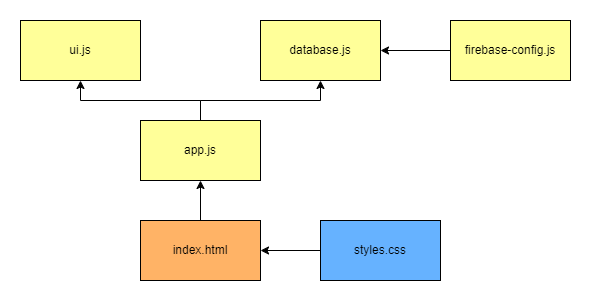

The diagram above was exported from draw.io. Its source (the exported page's mxGraphModel, read from the mxfile embedded in the PNG):
<mxGraphModel dx="1276" dy="606" grid="1" gridSize="10" guides="1" tooltips="1" connect="1" arrows="1" fold="1" page="1" pageScale="1" pageWidth="850" pageHeight="1100" math="0" shadow="0">
  <root>
    <mxCell id="0" />
    <mxCell id="1" parent="0" />
    <mxCell id="Gi3dqTDcH6zTK1p_imEY-3" style="edgeStyle=orthogonalEdgeStyle;rounded=0;orthogonalLoop=1;jettySize=auto;html=1;exitX=0.5;exitY=0;exitDx=0;exitDy=0;entryX=0.5;entryY=1;entryDx=0;entryDy=0;" edge="1" parent="1" source="Gi3dqTDcH6zTK1p_imEY-1" target="Gi3dqTDcH6zTK1p_imEY-2">
      <mxGeometry relative="1" as="geometry" />
    </mxCell>
    <mxCell id="Gi3dqTDcH6zTK1p_imEY-1" value="index.html" style="rounded=0;whiteSpace=wrap;html=1;fillColor=#FFB366;" vertex="1" parent="1">
      <mxGeometry x="330" y="380" width="120" height="60" as="geometry" />
    </mxCell>
    <mxCell id="Gi3dqTDcH6zTK1p_imEY-9" style="edgeStyle=orthogonalEdgeStyle;rounded=0;orthogonalLoop=1;jettySize=auto;html=1;exitX=0.5;exitY=0;exitDx=0;exitDy=0;entryX=0.5;entryY=1;entryDx=0;entryDy=0;" edge="1" parent="1" source="Gi3dqTDcH6zTK1p_imEY-2" target="Gi3dqTDcH6zTK1p_imEY-6">
      <mxGeometry relative="1" as="geometry" />
    </mxCell>
    <mxCell id="Gi3dqTDcH6zTK1p_imEY-10" style="edgeStyle=orthogonalEdgeStyle;rounded=0;orthogonalLoop=1;jettySize=auto;html=1;exitX=0.5;exitY=0;exitDx=0;exitDy=0;entryX=0.5;entryY=1;entryDx=0;entryDy=0;" edge="1" parent="1" source="Gi3dqTDcH6zTK1p_imEY-2" target="Gi3dqTDcH6zTK1p_imEY-7">
      <mxGeometry relative="1" as="geometry" />
    </mxCell>
    <mxCell id="Gi3dqTDcH6zTK1p_imEY-2" value="app.js" style="rounded=0;whiteSpace=wrap;html=1;fillColor=#FFFF99;" vertex="1" parent="1">
      <mxGeometry x="330" y="280" width="120" height="60" as="geometry" />
    </mxCell>
    <mxCell id="Gi3dqTDcH6zTK1p_imEY-5" style="edgeStyle=orthogonalEdgeStyle;rounded=0;orthogonalLoop=1;jettySize=auto;html=1;exitX=0;exitY=0.5;exitDx=0;exitDy=0;entryX=1;entryY=0.5;entryDx=0;entryDy=0;" edge="1" parent="1" source="Gi3dqTDcH6zTK1p_imEY-4" target="Gi3dqTDcH6zTK1p_imEY-1">
      <mxGeometry relative="1" as="geometry" />
    </mxCell>
    <mxCell id="Gi3dqTDcH6zTK1p_imEY-4" value="styles.css" style="rounded=0;whiteSpace=wrap;html=1;fillColor=#66B2FF;" vertex="1" parent="1">
      <mxGeometry x="510" y="380" width="120" height="60" as="geometry" />
    </mxCell>
    <mxCell id="Gi3dqTDcH6zTK1p_imEY-6" value="database.js" style="rounded=0;whiteSpace=wrap;html=1;fillColor=#FFFF99;" vertex="1" parent="1">
      <mxGeometry x="450" y="180" width="120" height="60" as="geometry" />
    </mxCell>
    <mxCell id="Gi3dqTDcH6zTK1p_imEY-7" value="ui.js" style="rounded=0;whiteSpace=wrap;html=1;fillColor=#FFFF99;" vertex="1" parent="1">
      <mxGeometry x="210" y="180" width="120" height="60" as="geometry" />
    </mxCell>
    <mxCell id="Gi3dqTDcH6zTK1p_imEY-12" style="edgeStyle=orthogonalEdgeStyle;rounded=0;orthogonalLoop=1;jettySize=auto;html=1;exitX=0;exitY=0.5;exitDx=0;exitDy=0;entryX=1;entryY=0.5;entryDx=0;entryDy=0;" edge="1" parent="1" source="Gi3dqTDcH6zTK1p_imEY-8" target="Gi3dqTDcH6zTK1p_imEY-6">
      <mxGeometry relative="1" as="geometry" />
    </mxCell>
    <mxCell id="Gi3dqTDcH6zTK1p_imEY-8" value="firebase-config.js" style="rounded=0;whiteSpace=wrap;html=1;fillColor=#FFFF99;" vertex="1" parent="1">
      <mxGeometry x="640" y="180" width="120" height="60" as="geometry" />
    </mxCell>
  </root>
</mxGraphModel>